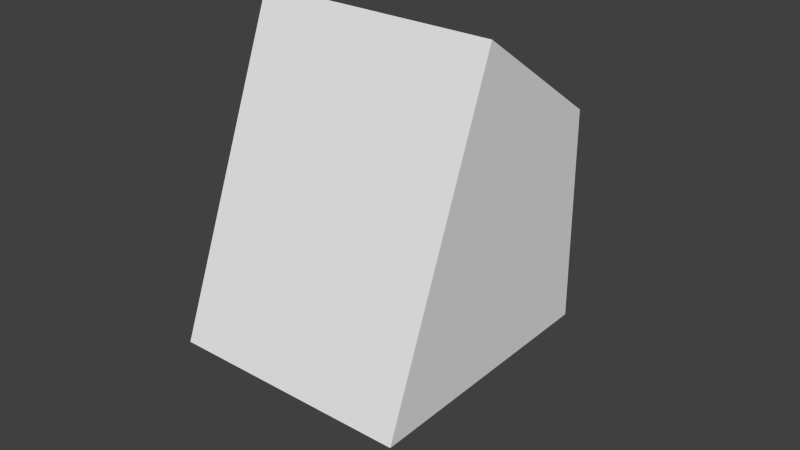 # Source: groundlight.blend  (saved by Blender 2.75.0; exported with 4.5.12 LTS)
import bpy
from mathutils import Matrix  # noqa: F401  (used for matrix-valued properties, if any)

bpy.ops.wm.read_factory_settings(use_empty=True)
scene = bpy.context.scene
scene.name = 'Scene'

# ---- collections
col_collection_1 = bpy.data.collections.new('Collection 1'); scene.collection.children.link(col_collection_1)

# ---- materials (node trees are filled in below, after node groups)
mat_material = bpy.data.materials.new('Material')
mat_material.alpha_threshold = 0.0
mat_material.use_transparent_shadow = False
mat_material.roughness = 0.5
mat_material.line_color = (0.0, 0.0, 0.0, 1.0)

# ---- material node trees

# ---- world
world_world = bpy.data.worlds.new('World'); scene.world = world_world
world_world.color = (0.05088, 0.05088, 0.05088)
world_world.use_sun_shadow = False
world_world.sun_shadow_jitter_overblur = 0.0
world_world.cycles.sampling_method = 'MANUAL'
world_world.cycles.sample_map_resolution = 256

# ---- meshes
me_cube = bpy.data.meshes.new('Cube')
me_cube.from_pydata([(1.0, 1.26, -0.6309), (1.0, -0.5954, -1.71), (-1.0, -0.5954, -1.71), (-1.0, 1.26, -0.6309), (1.0, 0.3806, 0.868), (1.0, -1.0, 1.0), (-1.0, -1.0, 1.0), (-1.0, 0.3806, 0.868), (1.0, 0.8291, 0.1034), (1.0, -0.7936, -0.3823), (-1.0, -0.7936, -0.3823), (-1.0, 0.8291, 0.1034)], [], [(0, 1, 2, 3), (4, 7, 6, 5), (8, 4, 5, 9), (9, 5, 6, 10), (10, 6, 7, 11), (8, 0, 3, 11), (4, 8, 11, 7), (2, 10, 11, 3), (1, 9, 10, 2), (0, 8, 9, 1)])
_uv = me_cube.uv_layers.new(name='UVMap')
_uv.uv.foreach_set('vector', [0.3331, 0.4244, 0.3331, 0.7816, 0.0002261, 0.7816, 0.0002261, 0.4244, 0.9998, 0.4584, 0.6669, 0.4584, 0.6669, 0.2275, 0.9998, 0.2275, 0.3569, 0.1419, 0.3564, 0.2895, 0.1688, 0.424, 0.08279, 0.2078, 0.9727, 0.7547, 0.9727, 0.9873, 0.6398, 0.9873, 0.6398, 0.7547, 0.6325, 0.2078, 0.5465, 0.424, 0.3589, 0.2895, 0.3584, 0.1419, 0.6664, 0.572, 0.6664, 0.7136, 0.3336, 0.7136, 0.3336, 0.572, 0.6664, 0.4244, 0.6664, 0.572, 0.3336, 0.572, 0.3336, 0.4244, 0.7151, 0.0002261, 0.6325, 0.2078, 0.3584, 0.1419, 0.3579, 0.0002262, 0.9998, 0.4588, 0.9998, 0.6822, 0.6669, 0.6822, 0.6669, 0.4588, 0.3574, 0.0002261, 0.3569, 0.1419, 0.08279, 0.2078, 0.0002261, 0.0002262])
me_cube.materials.append(mat_material)
me_cube.use_remesh_preserve_volume = False
me_cube.use_remesh_preserve_attributes = False
me_cube.use_mirror_vertex_groups = False
me_cube.update()

# ---- objects
ob_cube = bpy.data.objects.new('Cube', me_cube)

# ---- transforms, parenting, visibility, modifiers, constraints
ob_cube.location = (0.5, 0.5, 0.5)
ob_cube.rotation_euler = (-0.518, -0.0, 0.0)
ob_cube.scale = (0.25, 0.25, 0.25)
ob_cube.lock_rotations_4d = False
ob_cube.empty_display_type = 'ARROWS'
ob_cube.lineart.crease_threshold = 0.0

# ---- collection membership
col_collection_1.objects.link(ob_cube)

# ---- scene / render settings (as saved in the file)
scene.frame_start = 1; scene.frame_end = 250; scene.frame_set(1)
scene.render.engine = 'BLENDER_EEVEE_NEXT'
scene.render.resolution_percentage = 50
scene.render.dither_intensity = 0.0
scene.cycles.use_denoising = False
scene.cycles.samples = 10
scene.cycles.sampling_pattern = 'TABULATED_SOBOL'
scene.cycles.light_sampling_threshold = 0.0
scene.cycles.use_adaptive_sampling = False
scene.cycles.use_light_tree = False
scene.cycles.blur_glossy = 0.0
scene.cycles.pixel_filter_type = 'GAUSSIAN'
scene.cycles.sample_clamp_indirect = 0.0
scene.view_settings.view_transform = 'Standard'
bpy.context.view_layer.update()

# ---- added for rendering (the .blend has no active camera and no usable light): camera, sun
cam_auto = bpy.data.cameras.new('AutoCamera')
cam_auto.lens = 50.0
cam_auto.sensor_width = 36.0
cam_auto.clip_end = 1000.0
ob_auto_camera = bpy.data.objects.new('AutoCamera', cam_auto)
scene.collection.objects.link(ob_auto_camera)
ob_auto_camera.location = (1.70161, -0.957658, 1.36812)
ob_auto_camera.rotation_euler = (1.09748, -7.21219e-08, 0.694738)
scene.camera = ob_auto_camera
light_auto_sun = bpy.data.lights.new('AutoSun', 'SUN')
light_auto_sun.energy = 3.0
light_auto_sun.angle = 0.0523599
ob_auto_sun = bpy.data.objects.new('AutoSun', light_auto_sun)
scene.collection.objects.link(ob_auto_sun)
ob_auto_sun.rotation_euler = (0.872665, 0.174533, 0.523599)
bpy.context.view_layer.update()
